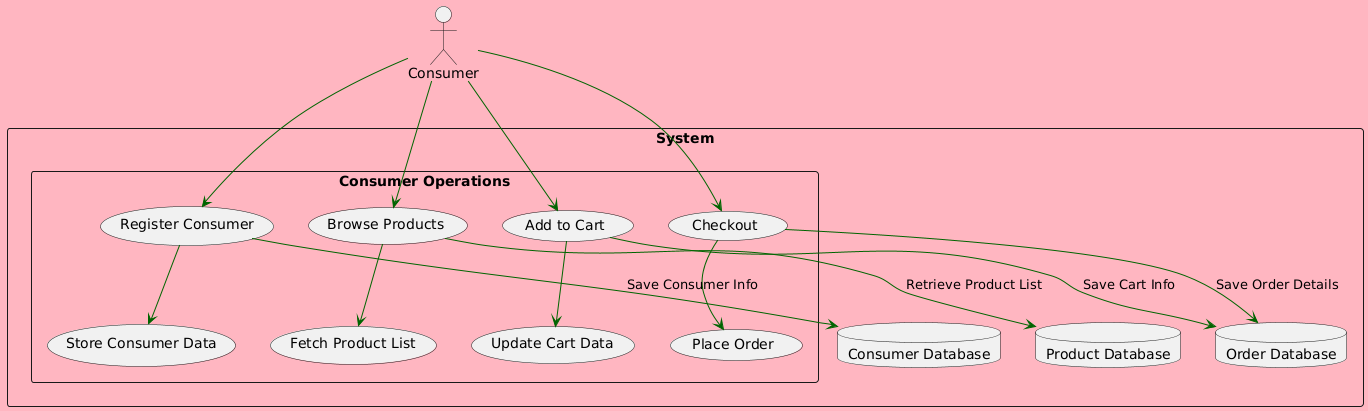

The diagram above was rendered by PlantUML. Its source (embedded in the PNG):
@startuml
skinparam backgroundColor LightPink
skinparam componentStyle rectangle
skinparam ArrowColor DarkGreen

actor Consumer

component "System" as ConsumerSystem {
    rectangle "Consumer Operations" as ConsumerOps {
        (Register Consumer) --> (Store Consumer Data)
        (Browse Products) --> (Fetch Product List)
        (Add to Cart) --> (Update Cart Data)
        (Checkout) --> (Place Order)
    }

    database "Consumer Database" as ConsumerDB
    database "Product Database" as ProductDB
    database "Order Database" as OrderDB
}

Consumer --> (Register Consumer)
(Register Consumer) --> ConsumerDB : "Save Consumer Info"
Consumer --> (Browse Products)
(Browse Products) --> ProductDB : "Retrieve Product List"
Consumer --> (Add to Cart)
(Add to Cart) --> OrderDB : "Save Cart Info"
Consumer --> (Checkout)
(Checkout) --> OrderDB : "Save Order Details"
@enduml